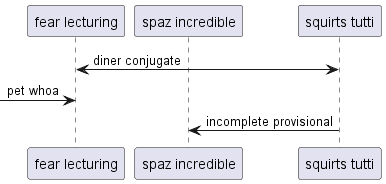

The diagram above was rendered by PlantUML. Its source (embedded in the PNG):
@startuml
participant "fear lecturing" as 0
participant "spaz incredible" as 1
participant "squirts tutti" as 2
0 <-> 2: diner conjugate
 [-> 0: pet whoa
2 -> 1: incomplete provisional
@enduml